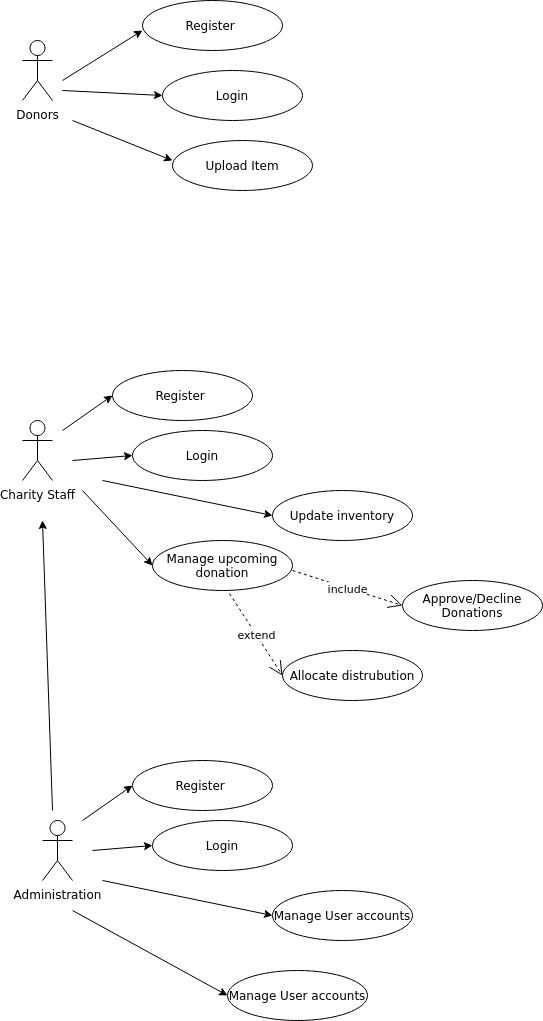

The diagram above was exported from draw.io. Its source (the exported page's mxGraphModel, read from the mxfile embedded in the PNG):
<mxGraphModel dx="806" dy="436" grid="1" gridSize="10" guides="1" tooltips="1" connect="1" arrows="1" fold="1" page="1" pageScale="1" pageWidth="827" pageHeight="1169" math="0" shadow="0">
  <root>
    <mxCell id="0" />
    <mxCell id="1" parent="0" />
    <mxCell id="zJHXJ4v1l1EWyWn7uHD2-1" value="Donors" style="shape=umlActor;verticalLabelPosition=bottom;verticalAlign=top;html=1;outlineConnect=0;" parent="1" vertex="1">
      <mxGeometry x="80" y="90" width="30" height="60" as="geometry" />
    </mxCell>
    <mxCell id="zJHXJ4v1l1EWyWn7uHD2-2" value="Charity Staff" style="shape=umlActor;verticalLabelPosition=bottom;verticalAlign=top;html=1;outlineConnect=0;" parent="1" vertex="1">
      <mxGeometry x="80" y="470" width="30" height="60" as="geometry" />
    </mxCell>
    <mxCell id="zJHXJ4v1l1EWyWn7uHD2-3" value="Administration" style="shape=umlActor;verticalLabelPosition=bottom;verticalAlign=top;html=1;outlineConnect=0;" parent="1" vertex="1">
      <mxGeometry x="100" y="870" width="30" height="60" as="geometry" />
    </mxCell>
    <mxCell id="zJHXJ4v1l1EWyWn7uHD2-12" value="" style="endArrow=classic;html=1;rounded=0;" parent="1" edge="1">
      <mxGeometry width="50" height="50" relative="1" as="geometry">
        <mxPoint x="120" y="130" as="sourcePoint" />
        <mxPoint x="200" y="80" as="targetPoint" />
      </mxGeometry>
    </mxCell>
    <mxCell id="zJHXJ4v1l1EWyWn7uHD2-13" value="Register&amp;nbsp;" style="ellipse;whiteSpace=wrap;html=1;" parent="1" vertex="1">
      <mxGeometry x="200" y="50" width="140" height="50" as="geometry" />
    </mxCell>
    <mxCell id="zJHXJ4v1l1EWyWn7uHD2-15" value="Login" style="ellipse;whiteSpace=wrap;html=1;" parent="1" vertex="1">
      <mxGeometry x="220" y="120" width="140" height="50" as="geometry" />
    </mxCell>
    <mxCell id="zJHXJ4v1l1EWyWn7uHD2-16" value="" style="endArrow=classic;html=1;rounded=0;entryX=0;entryY=0.5;entryDx=0;entryDy=0;" parent="1" target="zJHXJ4v1l1EWyWn7uHD2-15" edge="1">
      <mxGeometry width="50" height="50" relative="1" as="geometry">
        <mxPoint x="120" y="140" as="sourcePoint" />
        <mxPoint x="230" y="100" as="targetPoint" />
      </mxGeometry>
    </mxCell>
    <mxCell id="zJHXJ4v1l1EWyWn7uHD2-17" value="" style="endArrow=classic;html=1;rounded=0;" parent="1" edge="1">
      <mxGeometry width="50" height="50" relative="1" as="geometry">
        <mxPoint x="130" y="170" as="sourcePoint" />
        <mxPoint x="230" y="210" as="targetPoint" />
      </mxGeometry>
    </mxCell>
    <mxCell id="zJHXJ4v1l1EWyWn7uHD2-18" value="Upload Item" style="ellipse;whiteSpace=wrap;html=1;" parent="1" vertex="1">
      <mxGeometry x="230" y="190" width="140" height="50" as="geometry" />
    </mxCell>
    <mxCell id="zJHXJ4v1l1EWyWn7uHD2-19" value="" style="endArrow=classic;html=1;rounded=0;entryX=0;entryY=0.5;entryDx=0;entryDy=0;" parent="1" target="zJHXJ4v1l1EWyWn7uHD2-20" edge="1">
      <mxGeometry width="50" height="50" relative="1" as="geometry">
        <mxPoint x="120" y="480" as="sourcePoint" />
        <mxPoint x="210" y="450" as="targetPoint" />
      </mxGeometry>
    </mxCell>
    <mxCell id="zJHXJ4v1l1EWyWn7uHD2-20" value="Register&amp;nbsp;" style="ellipse;whiteSpace=wrap;html=1;" parent="1" vertex="1">
      <mxGeometry x="170" y="420" width="140" height="50" as="geometry" />
    </mxCell>
    <mxCell id="zJHXJ4v1l1EWyWn7uHD2-21" value="" style="endArrow=classic;html=1;rounded=0;entryX=0;entryY=0.5;entryDx=0;entryDy=0;" parent="1" target="zJHXJ4v1l1EWyWn7uHD2-22" edge="1">
      <mxGeometry width="50" height="50" relative="1" as="geometry">
        <mxPoint x="130" y="510" as="sourcePoint" />
        <mxPoint x="230" y="490" as="targetPoint" />
      </mxGeometry>
    </mxCell>
    <mxCell id="zJHXJ4v1l1EWyWn7uHD2-22" value="Login" style="ellipse;whiteSpace=wrap;html=1;" parent="1" vertex="1">
      <mxGeometry x="190" y="480" width="140" height="50" as="geometry" />
    </mxCell>
    <mxCell id="zJHXJ4v1l1EWyWn7uHD2-23" value="" style="endArrow=classic;html=1;rounded=0;entryX=0;entryY=0.5;entryDx=0;entryDy=0;" parent="1" target="zJHXJ4v1l1EWyWn7uHD2-24" edge="1">
      <mxGeometry width="50" height="50" relative="1" as="geometry">
        <mxPoint x="140" y="540" as="sourcePoint" />
        <mxPoint x="220" y="580" as="targetPoint" />
      </mxGeometry>
    </mxCell>
    <mxCell id="zJHXJ4v1l1EWyWn7uHD2-24" value="Manage upcoming donation" style="ellipse;whiteSpace=wrap;html=1;" parent="1" vertex="1">
      <mxGeometry x="210" y="590" width="140" height="50" as="geometry" />
    </mxCell>
    <mxCell id="zJHXJ4v1l1EWyWn7uHD2-25" value="" style="endArrow=classic;html=1;rounded=0;entryX=0;entryY=0.5;entryDx=0;entryDy=0;" parent="1" target="zJHXJ4v1l1EWyWn7uHD2-26" edge="1">
      <mxGeometry width="50" height="50" relative="1" as="geometry">
        <mxPoint x="160" y="530" as="sourcePoint" />
        <mxPoint x="340" y="530" as="targetPoint" />
      </mxGeometry>
    </mxCell>
    <mxCell id="zJHXJ4v1l1EWyWn7uHD2-26" value="Update inventory" style="ellipse;whiteSpace=wrap;html=1;" parent="1" vertex="1">
      <mxGeometry x="330" y="540" width="140" height="50" as="geometry" />
    </mxCell>
    <mxCell id="zJHXJ4v1l1EWyWn7uHD2-28" value="Approve/Decline Donations" style="ellipse;whiteSpace=wrap;html=1;" parent="1" vertex="1">
      <mxGeometry x="460" y="630" width="140" height="50" as="geometry" />
    </mxCell>
    <mxCell id="zJHXJ4v1l1EWyWn7uHD2-30" value="include" style="endArrow=open;endSize=12;dashed=1;html=1;rounded=0;entryX=0;entryY=0.5;entryDx=0;entryDy=0;" parent="1" target="zJHXJ4v1l1EWyWn7uHD2-28" edge="1">
      <mxGeometry width="160" relative="1" as="geometry">
        <mxPoint x="350" y="620" as="sourcePoint" />
        <mxPoint x="510" y="620" as="targetPoint" />
      </mxGeometry>
    </mxCell>
    <mxCell id="zJHXJ4v1l1EWyWn7uHD2-31" value="Allocate distrubution" style="ellipse;whiteSpace=wrap;html=1;" parent="1" vertex="1">
      <mxGeometry x="340" y="700" width="140" height="50" as="geometry" />
    </mxCell>
    <mxCell id="zJHXJ4v1l1EWyWn7uHD2-32" value="extend" style="endArrow=open;endSize=12;dashed=1;html=1;rounded=0;entryX=0;entryY=0.5;entryDx=0;entryDy=0;exitX=0.55;exitY=1.06;exitDx=0;exitDy=0;exitPerimeter=0;" parent="1" source="zJHXJ4v1l1EWyWn7uHD2-24" target="zJHXJ4v1l1EWyWn7uHD2-31" edge="1">
      <mxGeometry width="160" relative="1" as="geometry">
        <mxPoint x="230" y="690" as="sourcePoint" />
        <mxPoint x="390" y="690" as="targetPoint" />
      </mxGeometry>
    </mxCell>
    <mxCell id="zJHXJ4v1l1EWyWn7uHD2-34" value="" style="endArrow=classic;html=1;rounded=0;entryX=0;entryY=0.5;entryDx=0;entryDy=0;" parent="1" target="zJHXJ4v1l1EWyWn7uHD2-35" edge="1">
      <mxGeometry width="50" height="50" relative="1" as="geometry">
        <mxPoint x="140" y="870" as="sourcePoint" />
        <mxPoint x="230" y="840" as="targetPoint" />
      </mxGeometry>
    </mxCell>
    <mxCell id="zJHXJ4v1l1EWyWn7uHD2-35" value="Register&amp;nbsp;" style="ellipse;whiteSpace=wrap;html=1;" parent="1" vertex="1">
      <mxGeometry x="190" y="810" width="140" height="50" as="geometry" />
    </mxCell>
    <mxCell id="zJHXJ4v1l1EWyWn7uHD2-36" value="" style="endArrow=classic;html=1;rounded=0;entryX=0;entryY=0.5;entryDx=0;entryDy=0;" parent="1" target="zJHXJ4v1l1EWyWn7uHD2-37" edge="1">
      <mxGeometry width="50" height="50" relative="1" as="geometry">
        <mxPoint x="150" y="900" as="sourcePoint" />
        <mxPoint x="250" y="880" as="targetPoint" />
      </mxGeometry>
    </mxCell>
    <mxCell id="zJHXJ4v1l1EWyWn7uHD2-37" value="Login" style="ellipse;whiteSpace=wrap;html=1;" parent="1" vertex="1">
      <mxGeometry x="210" y="870" width="140" height="50" as="geometry" />
    </mxCell>
    <mxCell id="zJHXJ4v1l1EWyWn7uHD2-38" value="" style="endArrow=classic;html=1;rounded=0;entryX=0;entryY=0.5;entryDx=0;entryDy=0;" parent="1" target="zJHXJ4v1l1EWyWn7uHD2-39" edge="1">
      <mxGeometry width="50" height="50" relative="1" as="geometry">
        <mxPoint x="160" y="930" as="sourcePoint" />
        <mxPoint x="340" y="930" as="targetPoint" />
      </mxGeometry>
    </mxCell>
    <mxCell id="zJHXJ4v1l1EWyWn7uHD2-39" value="Manage User accounts" style="ellipse;whiteSpace=wrap;html=1;" parent="1" vertex="1">
      <mxGeometry x="330" y="940" width="140" height="50" as="geometry" />
    </mxCell>
    <mxCell id="zJHXJ4v1l1EWyWn7uHD2-40" value="" style="endArrow=classic;html=1;rounded=0;" parent="1" edge="1">
      <mxGeometry width="50" height="50" relative="1" as="geometry">
        <mxPoint x="110" y="860" as="sourcePoint" />
        <mxPoint x="100" y="570" as="targetPoint" />
      </mxGeometry>
    </mxCell>
    <mxCell id="zJHXJ4v1l1EWyWn7uHD2-41" value="" style="endArrow=classic;html=1;rounded=0;entryX=0;entryY=0.5;entryDx=0;entryDy=0;" parent="1" target="zJHXJ4v1l1EWyWn7uHD2-42" edge="1">
      <mxGeometry width="50" height="50" relative="1" as="geometry">
        <mxPoint x="130" y="960" as="sourcePoint" />
        <mxPoint x="295" y="1010" as="targetPoint" />
      </mxGeometry>
    </mxCell>
    <mxCell id="zJHXJ4v1l1EWyWn7uHD2-42" value="Manage User accounts" style="ellipse;whiteSpace=wrap;html=1;" parent="1" vertex="1">
      <mxGeometry x="285" y="1020" width="140" height="50" as="geometry" />
    </mxCell>
  </root>
</mxGraphModel>